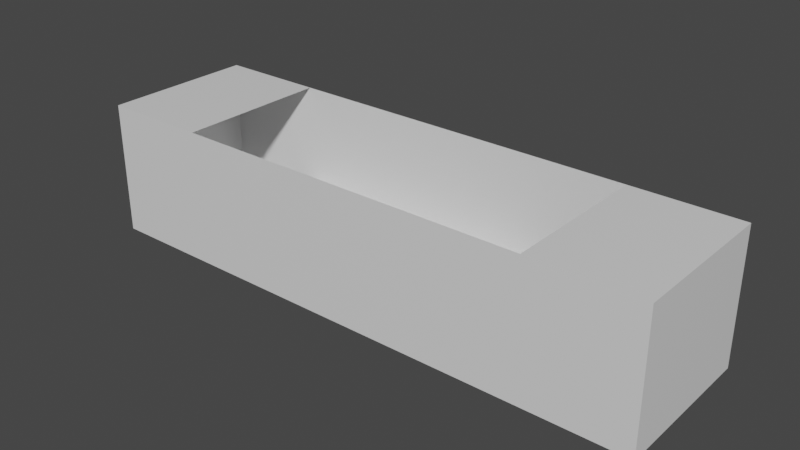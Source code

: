 # Source: room.blend  (saved by Blender 2.82.7; exported with 4.5.12 LTS)
import bpy
from mathutils import Matrix  # noqa: F401  (used for matrix-valued properties, if any)

bpy.ops.wm.read_factory_settings(use_empty=True)
scene = bpy.context.scene
scene.name = 'Scene'

# ---- collections
col_collection = bpy.data.collections.new('Collection'); scene.collection.children.link(col_collection)

# ---- materials (node trees are filled in below, after node groups)
mat_material = bpy.data.materials.new('Material')
mat_material.alpha_threshold = 0.0
mat_material.use_transparent_shadow = False
mat_material.line_color = (0.0, 0.0, 0.0, 1.0)

# ---- material node trees
mat_material.use_nodes = True; mat_material.node_tree.nodes.clear()
_N = mat_material.node_tree.nodes; _L = mat_material.node_tree.links
n0 = _N.new('ShaderNodeOutputMaterial'); n0.name = 'Material Output'; n0.location = (300, 300)
n1 = _N.new('ShaderNodeBsdfPrincipled'); n1.name = 'Principled BSDF'; n1.location = (10, 300)
n1.distribution = 'GGX'
n1.subsurface_method = 'BURLEY'
n1.inputs[2].default_value = 0.4
n1.inputs[3].default_value = 1.45
n1.inputs[27].default_value = (0.0, 0.0, 0.0, 1.0)
n1.inputs[28].default_value = 1.0
_L.new(n1.outputs[0], n0.inputs[0])
n0.is_active_output = True

# ---- world
world_world = bpy.data.worlds.new('World'); scene.world = world_world
world_world.use_nodes = True; world_world.node_tree.nodes.clear()
_N = world_world.node_tree.nodes; _L = world_world.node_tree.links
n0 = _N.new('ShaderNodeOutputWorld'); n0.name = 'World Output'; n0.location = (300, 300)
n1 = _N.new('ShaderNodeBackground'); n1.name = 'Background'; n1.location = (10, 300)
n1.inputs[0].default_value = (0.05088, 0.05088, 0.05088, 1.0)
_L.new(n1.outputs[0], n0.inputs[0])
n0.is_active_output = True
world_world.color = (0.05088, 0.05088, 0.05088)
world_world.use_sun_shadow = False
world_world.sun_shadow_jitter_overblur = 0.0

# ---- meshes
me_cube = bpy.data.meshes.new('Cube')
me_cube.from_pydata([(55.0, 15.0, 0.0), (55.0, 15.0, -1.0), (55.0, -15.0, 0.0), (55.0, -15.0, -1.0), (-15.0, 15.0, 0.0), (-15.0, 15.0, -1.0), (-15.0, -15.0, 0.0), (-15.0, -15.0, -1.0), (-36.0, 15.0, -1.0), (-36.0, -15.0, -1.0), (-36.0, -15.0, 0.0), (-36.0, 15.0, 0.0), (76.0, 15.0, 0.0), (76.0, 15.0, -1.0), (76.0, -15.0, 0.0), (76.0, -15.0, -1.0), (55.0, 16.0, -1.0), (-15.0, 16.0, -1.0), (55.0, 16.0, 0.0), (-15.0, 16.0, 0.0), (55.0, 15.0, 5.0), (55.0, -15.0, 5.0), (-15.0, -15.0, 5.0), (-15.0, 15.0, 5.0), (-36.0, -15.0, 5.0), (-36.0, 15.0, 5.0), (76.0, 15.0, 5.0), (76.0, -15.0, 5.0), (-15.0, 16.0, 5.0), (55.0, 16.0, 5.0), (-15.0, -15.0, 4.5), (-15.0, 15.0, 4.5), (55.0, -15.0, 4.5), (55.0, 15.0, 4.5), (55.0, 15.0, 25.0), (55.0, -15.0, 25.0), (-15.0, -15.0, 25.0), (-15.0, 15.0, 25.0), (-36.0, -15.0, 25.0), (-36.0, 15.0, 25.0), (76.0, 15.0, 25.0), (76.0, -15.0, 25.0)], [], [(0, 4, 6, 2), (3, 2, 6, 7), (7, 6, 10, 9), (5, 1, 3, 7), (2, 3, 15, 14), (1, 5, 17, 16), (9, 10, 11, 8), (5, 7, 9, 8), (0, 18, 29, 20), (4, 5, 8, 11), (13, 12, 14, 15), (1, 0, 12, 13), (3, 1, 13, 15), (4, 0, 20, 23), (17, 19, 18, 16), (10, 6, 22, 24), (0, 1, 16, 18), (5, 4, 19, 17), (21, 27, 41, 35), (23, 20, 34, 37), (23, 20, 29, 28), (0, 2, 21, 20), (18, 19, 28, 29), (19, 4, 23, 28), (2, 14, 27, 21), (11, 10, 24, 25), (14, 12, 26, 27), (4, 11, 25, 23), (6, 4, 23, 22), (12, 0, 20, 26), (31, 33, 32, 30), (6, 30, 32, 2), (22, 30, 32, 21), (24, 22, 36, 38), (36, 37, 39, 38), (34, 35, 41, 40), (23, 25, 39, 37), (25, 24, 38, 39), (26, 20, 34, 40), (21, 35, 36, 22), (27, 26, 40, 41)])
_uv = me_cube.uv_layers.new(name='UVMap')
_uv.uv.foreach_set('vector', [0.625, 0.5, 0.875, 0.5, 0.875, 0.75, 0.625, 0.75, 0.375, 0.75, 0.625, 0.75, 0.625, 1.0, 0.375, 1.0, 0.375, 1.0, 0.625, 1.0, 0.625, 1.0, 0.375, 1.0, 0.125, 0.5, 0.375, 0.5, 0.375, 0.75, 0.125, 0.75, 0.625, 0.75, 0.375, 0.75, 0.375, 0.75, 0.625, 0.75, 0.375, 0.5, 0.125, 0.5, 0.125, 0.5, 0.375, 0.5, 0.375, 0.0, 0.625, 0.0, 0.625, 0.25, 0.375, 0.25, 0.125, 0.5, 0.125, 0.75, 0.125, 0.75, 0.125, 0.5, 0.625, 0.5, 0.625, 0.5, 0.625, 0.5, 0.625, 0.5, 0.625, 0.25, 0.375, 0.25, 0.375, 0.25, 0.625, 0.25, 0.375, 0.5, 0.625, 0.5, 0.625, 0.75, 0.375, 0.75, 0.375, 0.5, 0.625, 0.5, 0.625, 0.5, 0.375, 0.5, 0.375, 0.75, 0.375, 0.5, 0.375, 0.5, 0.375, 0.75, 0.875, 0.5, 0.625, 0.5, 0.625, 0.5, 0.875, 0.5, 0.375, 0.25, 0.625, 0.25, 0.625, 0.5, 0.375, 0.5, 0.625, 1.0, 0.625, 1.0, 0.625, 1.0, 0.625, 1.0, 0.625, 0.5, 0.375, 0.5, 0.375, 0.5, 0.625, 0.5, 0.375, 0.25, 0.625, 0.25, 0.625, 0.25, 0.375, 0.25, 0.625, 0.75, 0.625, 0.75, 0.625, 0.75, 0.625, 0.75, 0.875, 0.5, 0.625, 0.5, 0.625, 0.5, 0.875, 0.5, 0.875, 0.5, 0.625, 0.5, 0.625, 0.5, 0.875, 0.5, 0.625, 0.5, 0.625, 0.75, 0.625, 0.75, 0.625, 0.5, 0.625, 0.5, 0.625, 0.25, 0.625, 0.25, 0.625, 0.5, 0.625, 0.25, 0.625, 0.25, 0.625, 0.25, 0.625, 0.25, 0.625, 0.75, 0.625, 0.75, 0.625, 0.75, 0.625, 0.75, 0.625, 0.25, 0.625, 0.0, 0.625, 0.0, 0.625, 0.25, 0.625, 0.75, 0.625, 0.5, 0.625, 0.5, 0.625, 0.75, 0.625, 0.25, 0.625, 0.25, 0.625, 0.25, 0.625, 0.25, 0.875, 0.75, 0.875, 0.5, 0.875, 0.5, 0.875, 0.75, 0.625, 0.5, 0.625, 0.5, 0.625, 0.5, 0.625, 0.5, 0.125, 0.5, 0.375, 0.5, 0.375, 0.75, 0.125, 0.75, 0.875, 0.75, 0.125, 0.75, 0.375, 0.75, 0.625, 0.75, 0.0, 0.0, 0.125, 0.75, 0.375, 0.75, 0.0, 0.0, 0.625, 1.0, 0.625, 1.0, 0.625, 1.0, 0.625, 1.0, 0.875, 0.75, 0.875, 0.5, 0.875, 0.5, 0.875, 0.75, 0.625, 0.5, 0.625, 0.75, 0.625, 0.75, 0.625, 0.5, 0.625, 0.25, 0.625, 0.25, 0.625, 0.25, 0.625, 0.25, 0.625, 0.25, 0.625, 0.0, 0.625, 0.0, 0.625, 0.25, 0.625, 0.5, 0.625, 0.5, 0.625, 0.5, 0.625, 0.5, 0.0, 0.0, 0.0, 0.0, 0.0, 0.0, 0.0, 0.0, 0.625, 0.75, 0.625, 0.5, 0.625, 0.5, 0.625, 0.75])
me_cube.materials.append(mat_material)
me_cube.use_remesh_preserve_volume = False
me_cube.use_remesh_preserve_attributes = False
me_cube.use_mirror_vertex_groups = False
me_cube.update()

# ---- objects
ob_mesh_room = bpy.data.objects.new('mesh_room', me_cube)

# ---- transforms, parenting, visibility, modifiers, constraints
ob_mesh_room.location = (0.0, 0.0, 0.0)
ob_mesh_room.lock_rotations_4d = False
ob_mesh_room.empty_display_type = 'ARROWS'
ob_mesh_room.lineart.crease_threshold = 0.0

# ---- collection membership
col_collection.objects.link(ob_mesh_room)

# ---- scene / render settings (as saved in the file)
scene.frame_start = 1; scene.frame_end = 250; scene.frame_set(1)
scene.render.engine = 'BLENDER_EEVEE_NEXT'
scene.cycles.use_denoising = False
scene.cycles.samples = 128
scene.cycles.sampling_pattern = 'TABULATED_SOBOL'
scene.cycles.use_adaptive_sampling = False
scene.cycles.use_light_tree = False
scene.view_settings.view_transform = 'Filmic'
bpy.context.view_layer.update()

# ---- added for rendering (the .blend has no active camera and no usable light): camera, sun
cam_auto = bpy.data.cameras.new('AutoCamera')
cam_auto.lens = 50.0
cam_auto.sensor_width = 36.0
cam_auto.clip_end = 1933.64
ob_auto_camera = bpy.data.objects.new('AutoCamera', cam_auto)
scene.collection.objects.link(ob_auto_camera)
ob_auto_camera.location = (130.179, -131.715, 100.144)
ob_auto_camera.rotation_euler = (1.09748, -7.21219e-08, 0.694738)
scene.camera = ob_auto_camera
light_auto_sun = bpy.data.lights.new('AutoSun', 'SUN')
light_auto_sun.energy = 3.0
light_auto_sun.angle = 0.0523599
ob_auto_sun = bpy.data.objects.new('AutoSun', light_auto_sun)
scene.collection.objects.link(ob_auto_sun)
ob_auto_sun.rotation_euler = (0.872665, 0.174533, 0.523599)
bpy.context.view_layer.update()
